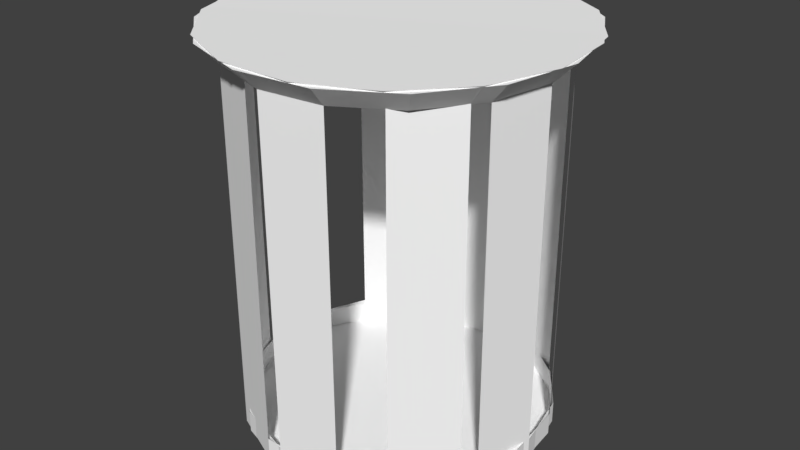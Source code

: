 # Source: trashBin.blend  (saved by Blender 2.79.0; exported with 4.5.12 LTS)
import bpy
from mathutils import Matrix  # noqa: F401  (used for matrix-valued properties, if any)

bpy.ops.wm.read_factory_settings(use_empty=True)
scene = bpy.context.scene
scene.name = 'Scene'

# ---- collections
col_collection_1 = bpy.data.collections.new('Collection 1'); scene.collection.children.link(col_collection_1)

# ---- materials (node trees are filled in below, after node groups)
mat_c__lbremasteredrequiem_pc_nzp_models_vmodels_karambit2 = bpy.data.materials.new('C:\\lbremasteredrequiem\\pc\\nzp\\models\\VModels\\karambit2')
mat_c__lbremasteredrequiem_pc_nzp_models_vmodels_karambit2.alpha_threshold = 0.0
mat_c__lbremasteredrequiem_pc_nzp_models_vmodels_karambit2.use_transparent_shadow = False
mat_c__lbremasteredrequiem_pc_nzp_models_vmodels_karambit2.diffuse_color = (1.0, 1.0, 1.0, 1.0)
mat_c__lbremasteredrequiem_pc_nzp_models_vmodels_karambit2.roughness = 0.5

# ---- material node trees

# ---- world
world_world = bpy.data.worlds.new('World'); scene.world = world_world
world_world.color = (0.05088, 0.05088, 0.05088)
world_world.use_sun_shadow = False
world_world.sun_shadow_jitter_overblur = 0.0
world_world.cycles.sampling_method = 'MANUAL'

# ---- meshes
me_c__lbremasteredrequiem_pc_nzp_models_vmodels_karambit2 = bpy.data.meshes.new('C:\\lbremasteredrequiem\\pc\\nzp\\models\\VModels\\karambit2')
me_c__lbremasteredrequiem_pc_nzp_models_vmodels_karambit2.from_pydata([(0.0004511, 1.021, -4.298), (0.0004511, 1.021, -6.501), (0.0004511, 1.021, -6.354), (0.4072, 0.9341, -6.501), (0.4072, 0.9341, -6.354), (0.7436, 0.6897, -6.501), (0.7436, 0.6897, -6.354), (0.9515, 0.3296, -6.501), (0.9515, 0.3296, -6.354), (0.995, -0.084, -6.501), (0.995, -0.084, -6.354), (0.8665, -0.4795, -6.501), (0.8665, -0.4795, -6.354), (0.5882, -0.7885, -6.501), (0.5882, -0.7885, -6.354), (0.2084, -0.9576, -6.501), (0.2084, -0.9576, -6.354), (-0.2075, -0.9576, -6.501), (-0.2075, -0.9576, -6.354), (-0.5873, -0.7885, -6.501), (-0.5873, -0.7885, -6.354), (-0.8656, -0.4795, -6.501), (-0.8656, -0.4795, -6.354), (-0.9941, -0.084, -6.501), (-0.9941, -0.084, -6.354), (-0.9506, 0.3296, -6.501), (-0.9506, 0.3296, -6.354), (-0.7427, 0.6897, -6.501), (-0.7427, 0.6897, -6.354), (-0.4063, 0.9341, -6.501), (-0.4063, 0.9341, -6.354), (0.7436, 0.6897, -4.298), (0.9515, 0.3296, -4.298), (0.8665, -0.4795, -4.298), (0.5882, -0.7885, -4.298), (-0.2075, -0.9576, -4.298), (-0.5873, -0.7885, -4.298), (-0.9941, -0.084, -4.298), (-0.9506, 0.3296, -4.298), (-0.4063, 0.9341, -4.298), (0.4072, 0.9341, -4.095), (0.0004511, 1.021, -4.095), (0.7436, 0.6897, -4.095), (0.9515, 0.3296, -4.095), (0.995, -0.084, -4.095), (0.8665, -0.4795, -4.095), (0.5882, -0.7885, -4.095), (0.2084, -0.9576, -4.095), (-0.2075, -0.9576, -4.095), (-0.5873, -0.7885, -4.095), (-0.8656, -0.4795, -4.095), (-0.9941, -0.084, -4.095), (-0.9506, 0.3296, -4.095), (-0.7427, 0.6897, -4.095), (-0.4063, 0.9341, -4.095), (0.4642, 1.062, -3.958), (0.0004511, 1.161, -3.958), (0.8478, 0.7835, -3.958), (1.085, 0.3729, -3.958), (1.134, -0.09866, -3.958), (0.988, -0.5496, -3.958), (0.6707, -0.902, -3.958), (0.2375, -1.095, -3.958), (-0.2366, -1.095, -3.958), (-0.6698, -0.902, -3.958), (-0.9871, -0.5496, -3.958), (-1.134, -0.09866, -3.958), (-1.084, 0.3729, -3.958), (-0.8469, 0.7835, -3.958), (-0.4633, 1.062, -3.958), (-0.5039, 0.8751, -4.288), (-0.5136, 0.894, -6.491), (-0.5129, 0.8927, -6.344), (-0.1193, 1.026, -6.492), (-0.1186, 1.025, -6.345), (0.2946, 0.9864, -6.494), (0.2953, 0.9851, -6.347), (0.6566, 0.7818, -6.498), (0.6573, 0.7805, -6.35), (0.9041, 0.4476, -6.501), (0.9047, 0.4463, -6.354), (0.9942, 0.04168, -6.505), (0.9949, 0.04042, -6.358), (0.9114, -0.3658, -6.508), (0.9121, -0.3671, -6.361), (0.6701, -0.7044, -6.51), (0.6707, -0.7057, -6.363), (0.3119, -0.9156, -6.511), (0.3125, -0.9169, -6.363), (-0.1013, -0.9628, -6.509), (-0.1006, -0.9641, -6.362), (-0.4979, -0.8379, -6.506), (-0.4972, -0.8392, -6.359), (-0.8094, -0.5625, -6.503), (-0.8087, -0.5638, -6.355), (-0.982, -0.1842, -6.499), (-0.9813, -0.1855, -6.351), (-0.9857, 0.2316, -6.495), (-0.9851, 0.2303, -6.348), (-0.82, 0.613, -6.492), (-0.8194, 0.6117, -6.345), (0.3043, 0.9675, -4.291), (0.6663, 0.7629, -4.295), (1.004, 0.02281, -4.302), (0.9211, -0.3847, -4.306), (0.3216, -0.9345, -4.308), (-0.09155, -0.9817, -4.306), (-0.7997, -0.5814, -4.3), (-0.9723, -0.2031, -4.296), (-0.8103, 0.5941, -4.29), (-0.1087, 1.005, -4.086), (-0.503, 0.8734, -4.085), (0.3052, 0.9658, -4.088), (0.6672, 0.7612, -4.092), (0.9147, 0.427, -4.096), (1.005, 0.02108, -4.099), (0.922, -0.3864, -4.103), (0.6807, -0.725, -4.104), (0.3225, -0.9362, -4.105), (-0.09066, -0.9834, -4.103), (-0.4873, -0.8585, -4.1), (-0.7988, -0.5831, -4.097), (-0.9714, -0.2048, -4.093), (-0.9751, 0.211, -4.089), (-0.8095, 0.5924, -4.086), (-0.124, 1.144, -3.948), (-0.5736, 0.993, -3.947), (0.348, 1.098, -3.95), (0.7607, 0.8651, -3.954), (1.043, 0.484, -3.958), (1.146, 0.02118, -3.963), (1.051, -0.4435, -3.966), (0.7761, -0.8296, -3.968), (0.3676, -1.07, -3.969), (-0.1035, -1.124, -3.967), (-0.5557, -0.9818, -3.964), (-0.9109, -0.6678, -3.96), (-1.108, -0.2364, -3.955), (-1.112, 0.2377, -3.951), (-0.9231, 0.6726, -3.948)], [], [(1, 2, 4, 3), (3, 4, 6, 5), (5, 6, 8, 7), (7, 8, 10, 9), (0, 39, 54, 41), (9, 10, 12, 11), (26, 24, 37, 38), (11, 12, 14, 13), (20, 18, 35, 36), (13, 14, 16, 15), (14, 12, 33, 34), (15, 16, 18, 17), (32, 31, 42, 43), (8, 6, 31, 32), (17, 18, 20, 19), (34, 33, 45, 46), (2, 30, 39, 0), (19, 20, 22, 21), (36, 35, 48, 49), (21, 22, 24, 23), (38, 37, 51, 52), (23, 24, 26, 25), (50, 49, 64, 65), (25, 26, 28, 27), (27, 28, 30, 29), (29, 30, 2, 1), (1, 3, 5, 7, 9, 11, 13, 15, 17, 19, 21, 23, 25, 27, 29), (55, 56, 69, 68, 67, 66, 65, 64, 63, 62, 61, 60, 59, 58, 57), (42, 40, 55, 57), (49, 48, 63, 64), (40, 41, 56, 55), (48, 47, 62, 63), (41, 54, 69, 56), (47, 46, 61, 62), (54, 53, 68, 69), (46, 45, 60, 61), (53, 52, 67, 68), (45, 44, 59, 60), (52, 51, 66, 67), (44, 43, 58, 59), (51, 50, 65, 66), (43, 42, 57, 58), (71, 72, 74, 73), (73, 74, 76, 75), (75, 76, 78, 77), (77, 78, 80, 79), (70, 109, 124, 111), (79, 80, 82, 81), (96, 94, 107, 108), (81, 82, 84, 83), (90, 88, 105, 106), (83, 84, 86, 85), (84, 82, 103, 104), (85, 86, 88, 87), (102, 101, 112, 113), (78, 76, 101, 102), (87, 88, 90, 89), (104, 103, 115, 116), (72, 100, 109, 70), (89, 90, 92, 91), (106, 105, 118, 119), (91, 92, 94, 93), (108, 107, 121, 122), (93, 94, 96, 95), (120, 119, 134, 135), (95, 96, 98, 97), (97, 98, 100, 99), (99, 100, 72, 71), (71, 73, 75, 77, 79, 81, 83, 85, 87, 89, 91, 93, 95, 97, 99), (125, 126, 139, 138, 137, 136, 135, 134, 133, 132, 131, 130, 129, 128, 127), (112, 110, 125, 127), (119, 118, 133, 134), (110, 111, 126, 125), (118, 117, 132, 133), (111, 124, 139, 126), (117, 116, 131, 132), (124, 123, 138, 139), (116, 115, 130, 131), (123, 122, 137, 138), (115, 114, 129, 130), (122, 121, 136, 137), (114, 113, 128, 129), (121, 120, 135, 136), (113, 112, 127, 128)])
_uv = me_c__lbremasteredrequiem_pc_nzp_models_vmodels_karambit2.uv_layers.new(name='C:\\lbremasteredrequiem\\pc\\nzp\\models\\VModels\\karambit2')
_uv.uv.foreach_set('vector', [0.0, 0.0, 0.0, 0.0, 0.0, 0.0, 0.0, 0.0, 0.0, 0.0, 0.0, 0.0, 0.0, 0.0, 0.0, 0.0, 0.0, 0.0, 0.0, 0.0, 0.0, 0.0, 0.0, 0.0, 0.0, 0.0, 0.0, 0.0, 0.0, 0.0, 0.0, 0.0, 0.0, 0.0, 0.0, 0.0, 0.0, 0.0, 0.0, 0.0, 0.0, 0.0, 0.0, 0.0, 0.0, 0.0, 0.0, 0.0, 0.0, 0.0, 0.0, 0.0, 0.0, 0.0, 0.0, 0.0, 0.0, 0.0, 0.0, 0.0, 0.0, 0.0, 0.0, 0.0, 0.0, 0.0, 0.0, 0.0, 0.0, 0.0, 0.0, 0.0, 0.0, 0.0, 0.0, 0.0, 0.0, 0.0, 0.0, 0.0, 0.0, 0.0, 0.0, 0.0, 0.0, 0.0, 0.0, 0.0, 0.0, 0.0, 0.0, 0.0, 0.0, 0.0, 0.0, 0.0, 0.0, 0.0, 0.0, 0.0, 0.0, 0.0, 0.0, 0.0, 0.0, 0.0, 0.0, 0.0, 0.0, 0.0, 0.0, 0.0, 0.0, 0.0, 0.0, 0.0, 0.0, 0.0, 0.0, 0.0, 0.0, 0.0, 0.0, 0.0, 0.0, 0.0, 0.0, 0.0, 0.0, 0.0, 0.0, 0.0, 0.0, 0.0, 0.0, 0.0, 0.0, 0.0, 0.0, 0.0, 0.0, 0.0, 0.0, 0.0, 0.0, 0.0, 0.0, 0.0, 0.0, 0.0, 0.0, 0.0, 0.0, 0.0, 0.0, 0.0, 0.0, 0.0, 0.0, 0.0, 0.0, 0.0, 0.0, 0.0, 0.0, 0.0, 0.0, 0.0, 0.0, 0.0, 0.0, 0.0, 0.0, 0.0, 0.0, 0.0, 0.0, 0.0, 0.0, 0.0, 0.0, 0.0, 0.0, 0.0, 0.0, 0.0, 0.0, 0.0, 0.0, 0.0, 0.0, 0.0, 0.0, 0.0, 0.0, 0.0, 0.0, 0.0, 0.0, 0.0, 0.0, 0.0, 0.0, 0.0, 0.0, 0.0, 0.0, 0.0, 0.0, 0.0, 0.0, 0.0, 0.0, 0.0, 0.0, 0.0, 0.0, 0.0, 0.0, 0.0, 0.0, 0.0, 0.0, 0.0, 0.0, 0.0, 0.0, 0.0, 0.0, 0.0, 0.0, 0.0, 0.0, 0.0, 0.0, 0.0, 0.0, 0.0, 0.0, 0.0, 0.0, 0.0, 0.0, 0.0, 0.0, 0.0, 0.0, 0.0, 0.0, 0.0, 0.0, 0.0, 0.0, 0.0, 0.0, 0.0, 0.0, 0.0, 0.0, 0.0, 0.0, 0.0, 0.0, 0.0, 0.0, 0.0, 0.0, 0.0, 0.0, 0.0, 0.0, 0.0, 0.0, 0.0, 0.0, 0.0, 0.0, 0.0, 0.0, 0.0, 0.0, 0.0, 0.0, 0.0, 0.0, 0.0, 0.0, 0.0, 0.0, 0.0, 0.0, 0.0, 0.0, 0.0, 0.0, 0.0, 0.0, 0.0, 0.0, 0.0, 0.0, 0.0, 0.0, 0.0, 0.0, 0.0, 0.0, 0.0, 0.0, 0.0, 0.0, 0.0, 0.0, 0.0, 0.0, 0.0, 0.0, 0.0, 0.0, 0.0, 0.0, 0.0, 0.0, 0.0, 0.0, 0.0, 0.0, 0.0, 0.0, 0.0, 0.0, 0.0, 0.0, 0.0, 0.0, 0.0, 0.0, 0.0, 0.0, 0.0, 0.0, 0.0, 0.0, 0.0, 0.0, 0.0, 0.0, 0.0, 0.0, 0.0, 0.0, 0.0, 0.0, 0.0, 0.0, 0.0, 0.0, 0.0, 0.0, 0.0, 0.0, 0.0, 0.0, 0.0, 0.0, 0.0, 0.0, 0.0, 0.0, 0.0, 0.0, 0.0, 0.0, 0.0, 0.0, 0.0, 0.0, 0.0, 0.0, 0.0, 0.0, 0.0, 0.0, 0.0, 0.0, 0.0, 0.0, 0.0, 0.0, 0.0, 0.0, 0.0, 0.0, 0.0, 0.0, 0.0, 0.0, 0.0, 0.0, 0.0, 0.0, 0.0, 0.0, 0.0, 0.0, 0.0, 0.0, 0.0, 0.0, 0.0, 0.0, 0.0, 0.0, 0.0, 0.0, 0.0, 0.0, 0.0, 0.0, 0.0, 0.0, 0.0, 0.0, 0.0, 0.0, 0.0, 0.0, 0.0, 0.0, 0.0, 0.0, 0.0, 0.0, 0.0, 0.0, 0.0, 0.0, 0.0, 0.0, 0.0, 0.0, 0.0, 0.0, 0.0, 0.0, 0.0, 0.0, 0.0, 0.0, 0.0, 0.0, 0.0, 0.0, 0.0, 0.0, 0.0, 0.0, 0.0, 0.0, 0.0, 0.0, 0.0, 0.0, 0.0, 0.0, 0.0, 0.0, 0.0, 0.0, 0.0, 0.0, 0.0, 0.0, 0.0, 0.0, 0.0, 0.0, 0.0, 0.0, 0.0, 0.0, 0.0, 0.0, 0.0, 0.0, 0.0, 0.0, 0.0, 0.0, 0.0, 0.0, 0.0, 0.0, 0.0, 0.0, 0.0, 0.0, 0.0, 0.0, 0.0, 0.0, 0.0, 0.0, 0.0, 0.0, 0.0, 0.0, 0.0, 0.0, 0.0, 0.0, 0.0, 0.0, 0.0, 0.0, 0.0, 0.0, 0.0, 0.0, 0.0, 0.0, 0.0, 0.0, 0.0, 0.0, 0.0, 0.0, 0.0, 0.0, 0.0, 0.0, 0.0, 0.0, 0.0, 0.0, 0.0, 0.0, 0.0, 0.0, 0.0, 0.0, 0.0, 0.0, 0.0, 0.0, 0.0, 0.0, 0.0, 0.0, 0.0, 0.0, 0.0, 0.0, 0.0, 0.0, 0.0, 0.0, 0.0, 0.0, 0.0, 0.0, 0.0, 0.0, 0.0, 0.0, 0.0, 0.0, 0.0, 0.0, 0.0, 0.0, 0.0, 0.0, 0.0, 0.0, 0.0, 0.0, 0.0, 0.0, 0.0, 0.0, 0.0, 0.0, 0.0, 0.0, 0.0, 0.0, 0.0, 0.0, 0.0, 0.0, 0.0, 0.0, 0.0, 0.0, 0.0, 0.0, 0.0, 0.0, 0.0, 0.0, 0.0, 0.0, 0.0, 0.0, 0.0, 0.0, 0.0, 0.0, 0.0, 0.0, 0.0, 0.0, 0.0, 0.0, 0.0, 0.0, 0.0, 0.0, 0.0, 0.0, 0.0, 0.0, 0.0, 0.0, 0.0, 0.0, 0.0, 0.0, 0.0, 0.0, 0.0, 0.0, 0.0, 0.0, 0.0, 0.0, 0.0, 0.0, 0.0, 0.0, 0.0, 0.0, 0.0, 0.0, 0.0, 0.0, 0.0, 0.0, 0.0, 0.0, 0.0, 0.0, 0.0, 0.0, 0.0, 0.0, 0.0, 0.0, 0.0, 0.0, 0.0, 0.0, 0.0, 0.0, 0.0, 0.0, 0.0, 0.0, 0.0, 0.0, 0.0, 0.0, 0.0, 0.0, 0.0, 0.0, 0.0, 0.0, 0.0, 0.0, 0.0, 0.0, 0.0, 0.0, 0.0, 0.0, 0.0, 0.0, 0.0, 0.0, 0.0, 0.0, 0.0, 0.0, 0.0, 0.0, 0.0, 0.0, 0.0, 0.0, 0.0, 0.0, 0.0, 0.0, 0.0, 0.0, 0.0, 0.0, 0.0, 0.0, 0.0, 0.0, 0.0, 0.0, 0.0, 0.0, 0.0, 0.0, 0.0, 0.0, 0.0, 0.0, 0.0, 0.0, 0.0, 0.0, 0.0, 0.0, 0.0, 0.0, 0.0, 0.0, 0.0, 0.0, 0.0, 0.0, 0.0, 0.0, 0.0, 0.0, 0.0, 0.0, 0.0, 0.0, 0.0, 0.0, 0.0, 0.0, 0.0, 0.0, 0.0, 0.0, 0.0, 0.0, 0.0, 0.0, 0.0, 0.0, 0.0])
me_c__lbremasteredrequiem_pc_nzp_models_vmodels_karambit2.materials.append(mat_c__lbremasteredrequiem_pc_nzp_models_vmodels_karambit2)
me_c__lbremasteredrequiem_pc_nzp_models_vmodels_karambit2.use_remesh_preserve_volume = False
me_c__lbremasteredrequiem_pc_nzp_models_vmodels_karambit2.use_remesh_preserve_attributes = False
me_c__lbremasteredrequiem_pc_nzp_models_vmodels_karambit2.use_mirror_vertex_groups = False
me_c__lbremasteredrequiem_pc_nzp_models_vmodels_karambit2.update()

# ---- objects
ob_c__lbremasteredrequiem_pc_nzp_models_vmodels_karambit2 = bpy.data.objects.new('C:\\lbremasteredrequiem\\pc\\nzp\\models\\VModels\\karambit2', me_c__lbremasteredrequiem_pc_nzp_models_vmodels_karambit2)

# ---- transforms, parenting, visibility, modifiers, constraints
ob_c__lbremasteredrequiem_pc_nzp_models_vmodels_karambit2.location = (0.0, 0.0, 0.0)
ob_c__lbremasteredrequiem_pc_nzp_models_vmodels_karambit2.lineart.crease_threshold = 0.0

# ---- collection membership
col_collection_1.objects.link(ob_c__lbremasteredrequiem_pc_nzp_models_vmodels_karambit2)

# ---- scene / render settings (as saved in the file)
scene.frame_start = 1; scene.frame_end = 250; scene.frame_set(3)
scene.render.engine = 'BLENDER_EEVEE_NEXT'
scene.render.resolution_percentage = 50
scene.render.dither_intensity = 0.0
scene.cycles.use_denoising = False
scene.cycles.samples = 128
scene.cycles.sampling_pattern = 'TABULATED_SOBOL'
scene.cycles.use_adaptive_sampling = False
scene.cycles.use_light_tree = False
scene.cycles.blur_glossy = 0.0
scene.cycles.sample_clamp_indirect = 0.0
scene.view_settings.view_transform = 'Standard'
bpy.context.view_layer.update()

# ---- added for rendering (the .blend has no active camera and no usable light): camera, sun
cam_auto = bpy.data.cameras.new('AutoCamera')
cam_auto.lens = 50.0
cam_auto.sensor_width = 36.0
cam_auto.clip_end = 1000.0
ob_auto_camera = bpy.data.objects.new('AutoCamera', cam_auto)
scene.collection.objects.link(ob_auto_camera)
ob_auto_camera.location = (3.8196, -4.55798, -2.17783)
ob_auto_camera.rotation_euler = (1.09748, -7.21219e-08, 0.694738)
scene.camera = ob_auto_camera
light_auto_sun = bpy.data.lights.new('AutoSun', 'SUN')
light_auto_sun.energy = 3.0
light_auto_sun.angle = 0.0523599
ob_auto_sun = bpy.data.objects.new('AutoSun', light_auto_sun)
scene.collection.objects.link(ob_auto_sun)
ob_auto_sun.rotation_euler = (0.872665, 0.174533, 0.523599)
bpy.context.view_layer.update()
